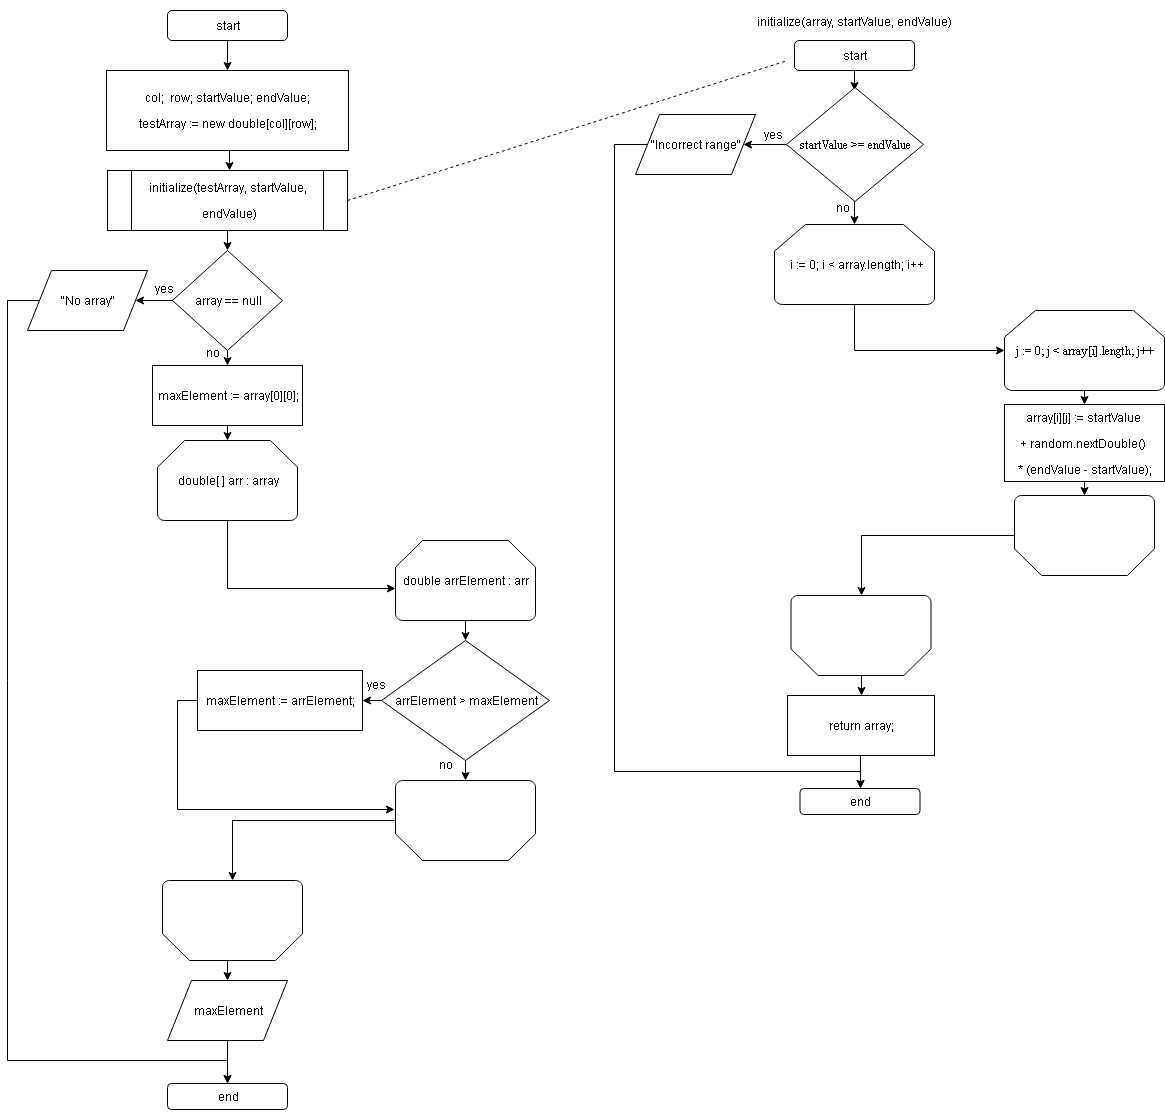

The diagram above was exported from draw.io. Its source (the exported page's mxGraphModel, read from the mxfile embedded in the PNG):
<mxGraphModel dx="742" dy="418" grid="1" gridSize="10" guides="1" tooltips="1" connect="1" arrows="1" fold="1" page="1" pageScale="1" pageWidth="1169" pageHeight="1654" math="0" shadow="0">
  <root>
    <mxCell id="0" />
    <mxCell id="1" parent="0" />
    <mxCell id="VKrJoJOQ38t6WEbi_wFw-18" style="edgeStyle=orthogonalEdgeStyle;rounded=0;orthogonalLoop=1;jettySize=auto;html=1;exitX=0.5;exitY=1;exitDx=0;exitDy=0;entryX=0.5;entryY=0;entryDx=0;entryDy=0;" parent="1" source="W_dJcJvrUVqj260by9Pt-1" target="VKrJoJOQ38t6WEbi_wFw-4" edge="1">
      <mxGeometry relative="1" as="geometry" />
    </mxCell>
    <mxCell id="W_dJcJvrUVqj260by9Pt-1" value="start" style="rounded=1;whiteSpace=wrap;html=1;" parent="1" vertex="1">
      <mxGeometry x="270" y="20" width="120" height="30" as="geometry" />
    </mxCell>
    <mxCell id="W_dJcJvrUVqj260by9Pt-5" value="&lt;pre&gt;&lt;font face=&quot;Helvetica&quot;&gt;amountFlips&lt;/font&gt;&lt;/pre&gt;" style="text;html=1;strokeColor=none;fillColor=none;align=center;verticalAlign=middle;whiteSpace=wrap;rounded=0;" parent="1" vertex="1">
      <mxGeometry x="310" y="110" width="40" height="20" as="geometry" />
    </mxCell>
    <mxCell id="W_dJcJvrUVqj260by9Pt-51" value="end" style="rounded=1;whiteSpace=wrap;html=1;" parent="1" vertex="1">
      <mxGeometry x="270" y="1093" width="120" height="26" as="geometry" />
    </mxCell>
    <mxCell id="W_dJcJvrUVqj260by9Pt-55" style="edgeStyle=orthogonalEdgeStyle;rounded=0;orthogonalLoop=1;jettySize=auto;html=1;exitX=0.5;exitY=1;exitDx=0;exitDy=0;" parent="1" source="W_dJcJvrUVqj260by9Pt-51" target="W_dJcJvrUVqj260by9Pt-51" edge="1">
      <mxGeometry relative="1" as="geometry" />
    </mxCell>
    <mxCell id="VKrJoJOQ38t6WEbi_wFw-14" style="edgeStyle=orthogonalEdgeStyle;rounded=0;orthogonalLoop=1;jettySize=auto;html=1;exitX=0.5;exitY=1;exitDx=0;exitDy=0;entryX=0.5;entryY=0;entryDx=0;entryDy=0;" parent="1" source="VKrJoJOQ38t6WEbi_wFw-4" edge="1">
      <mxGeometry relative="1" as="geometry">
        <mxPoint x="332" y="180" as="targetPoint" />
      </mxGeometry>
    </mxCell>
    <mxCell id="VKrJoJOQ38t6WEbi_wFw-4" value="&lt;p style=&quot;line-height: 90%&quot;&gt;&lt;/p&gt;&lt;pre&gt;&lt;pre&gt;&lt;font face=&quot;Helvetica&quot;&gt;col&lt;span&gt;;  &lt;/span&gt;row;&lt;span&gt; &lt;/span&gt;startValue; endValue&lt;span style=&quot;white-space: normal&quot;&gt;;&lt;/span&gt;&lt;/font&gt;&lt;/pre&gt;&lt;pre&gt;&lt;pre&gt;&lt;font face=&quot;Helvetica&quot;&gt;testArray := &lt;span&gt;new double&lt;/span&gt;[col][row]&lt;span&gt;;&lt;/span&gt;&lt;/font&gt;&lt;/pre&gt;&lt;/pre&gt;&lt;/pre&gt;&lt;p&gt;&lt;/p&gt;" style="rounded=0;whiteSpace=wrap;html=1;fillColor=#ffffff;" parent="1" vertex="1">
      <mxGeometry x="209" y="80" width="242" height="80" as="geometry" />
    </mxCell>
    <mxCell id="jIAgswByTOIDhYHx2cR2-11" style="edgeStyle=orthogonalEdgeStyle;rounded=0;orthogonalLoop=1;jettySize=auto;html=1;entryX=0;entryY=0.6;entryDx=0;entryDy=0;entryPerimeter=0;exitX=0.5;exitY=1;exitDx=0;exitDy=0;exitPerimeter=0;" parent="1" source="VKrJoJOQ38t6WEbi_wFw-19" target="jIAgswByTOIDhYHx2cR2-10" edge="1">
      <mxGeometry relative="1" as="geometry" />
    </mxCell>
    <mxCell id="VKrJoJOQ38t6WEbi_wFw-19" value="&lt;pre&gt;&lt;pre&gt;&lt;font face=&quot;Helvetica&quot;&gt;&lt;span&gt;double&lt;/span&gt;[ ] arr : array&lt;/font&gt;&lt;/pre&gt;&lt;/pre&gt;" style="strokeWidth=1;html=1;shape=mxgraph.flowchart.loop_limit;whiteSpace=wrap;fillColor=#ffffff;align=center;strokeColor=#000000;" parent="1" vertex="1">
      <mxGeometry x="260" y="450" width="140" height="80" as="geometry" />
    </mxCell>
    <mxCell id="jIAgswByTOIDhYHx2cR2-13" style="edgeStyle=orthogonalEdgeStyle;rounded=0;orthogonalLoop=1;jettySize=auto;html=1;exitX=0.5;exitY=1;exitDx=0;exitDy=0;entryX=0.5;entryY=1;entryDx=0;entryDy=0;entryPerimeter=0;" parent="1" source="VKrJoJOQ38t6WEbi_wFw-22" target="VKrJoJOQ38t6WEbi_wFw-30" edge="1">
      <mxGeometry relative="1" as="geometry" />
    </mxCell>
    <mxCell id="jIAgswByTOIDhYHx2cR2-15" style="edgeStyle=orthogonalEdgeStyle;rounded=0;orthogonalLoop=1;jettySize=auto;html=1;exitX=0;exitY=0.5;exitDx=0;exitDy=0;entryX=1;entryY=0.5;entryDx=0;entryDy=0;" parent="1" source="VKrJoJOQ38t6WEbi_wFw-22" target="jIAgswByTOIDhYHx2cR2-14" edge="1">
      <mxGeometry relative="1" as="geometry" />
    </mxCell>
    <mxCell id="VKrJoJOQ38t6WEbi_wFw-22" value="&lt;pre&gt;&lt;pre&gt;&lt;font face=&quot;Helvetica&quot;&gt;arrElement &amp;gt; maxElement&lt;/font&gt;&lt;/pre&gt;&lt;/pre&gt;" style="rhombus;whiteSpace=wrap;html=1;strokeColor=#000000;strokeWidth=1;fillColor=#ffffff;align=center;" parent="1" vertex="1">
      <mxGeometry x="484" y="650" width="168" height="120" as="geometry" />
    </mxCell>
    <mxCell id="VKrJoJOQ38t6WEbi_wFw-28" value="yes" style="text;html=1;resizable=0;points=[];autosize=1;align=left;verticalAlign=top;spacingTop=-4;" parent="1" vertex="1">
      <mxGeometry x="468" y="685" width="30" height="20" as="geometry" />
    </mxCell>
    <mxCell id="VKrJoJOQ38t6WEbi_wFw-29" value="no" style="text;html=1;resizable=0;points=[];autosize=1;align=left;verticalAlign=top;spacingTop=-4;" parent="1" vertex="1">
      <mxGeometry x="540" y="765" width="30" height="20" as="geometry" />
    </mxCell>
    <mxCell id="jIAgswByTOIDhYHx2cR2-19" style="edgeStyle=orthogonalEdgeStyle;rounded=0;orthogonalLoop=1;jettySize=auto;html=1;exitX=1;exitY=0.5;exitDx=0;exitDy=0;exitPerimeter=0;" parent="1" source="VKrJoJOQ38t6WEbi_wFw-30" target="jIAgswByTOIDhYHx2cR2-18" edge="1">
      <mxGeometry relative="1" as="geometry" />
    </mxCell>
    <mxCell id="VKrJoJOQ38t6WEbi_wFw-30" value="" style="strokeWidth=1;html=1;shape=mxgraph.flowchart.loop_limit;whiteSpace=wrap;fillColor=#ffffff;align=center;direction=west;" parent="1" vertex="1">
      <mxGeometry x="498" y="790" width="140" height="80" as="geometry" />
    </mxCell>
    <mxCell id="VKrJoJOQ38t6WEbi_wFw-37" style="edgeStyle=orthogonalEdgeStyle;rounded=0;orthogonalLoop=1;jettySize=auto;html=1;exitX=0.5;exitY=1;exitDx=0;exitDy=0;entryX=0.5;entryY=0;entryDx=0;entryDy=0;" parent="1" source="VKrJoJOQ38t6WEbi_wFw-35" target="W_dJcJvrUVqj260by9Pt-51" edge="1">
      <mxGeometry relative="1" as="geometry" />
    </mxCell>
    <mxCell id="VKrJoJOQ38t6WEbi_wFw-35" value="&lt;pre&gt;&lt;font face=&quot;Helvetica&quot;&gt;maxElement&lt;/font&gt;&lt;/pre&gt;" style="shape=parallelogram;perimeter=parallelogramPerimeter;whiteSpace=wrap;html=1;strokeColor=#000000;strokeWidth=1;fillColor=#ffffff;align=center;" parent="1" vertex="1">
      <mxGeometry x="270" y="990" width="120" height="60" as="geometry" />
    </mxCell>
    <mxCell id="jIAgswByTOIDhYHx2cR2-3" style="edgeStyle=orthogonalEdgeStyle;rounded=0;orthogonalLoop=1;jettySize=auto;html=1;exitX=0.5;exitY=1;exitDx=0;exitDy=0;entryX=0.5;entryY=0;entryDx=0;entryDy=0;" parent="1" source="jIAgswByTOIDhYHx2cR2-1" target="jIAgswByTOIDhYHx2cR2-2" edge="1">
      <mxGeometry relative="1" as="geometry" />
    </mxCell>
    <mxCell id="jIAgswByTOIDhYHx2cR2-1" value="&lt;pre&gt;&lt;font face=&quot;Helvetica&quot;&gt;&lt;span&gt;initialize&lt;/span&gt;(testArray&lt;span&gt;, &lt;/span&gt;startValue&lt;span&gt;,&lt;/span&gt;&lt;/font&gt;&lt;/pre&gt;&lt;pre&gt;&lt;font face=&quot;Helvetica&quot;&gt;&lt;span&gt; &lt;/span&gt;endValue)&lt;/font&gt;&lt;/pre&gt;" style="shape=process;whiteSpace=wrap;html=1;backgroundOutline=1;" parent="1" vertex="1">
      <mxGeometry x="210" y="180" width="240" height="60" as="geometry" />
    </mxCell>
    <mxCell id="jIAgswByTOIDhYHx2cR2-8" style="edgeStyle=orthogonalEdgeStyle;rounded=0;orthogonalLoop=1;jettySize=auto;html=1;exitX=0.5;exitY=1;exitDx=0;exitDy=0;entryX=0.5;entryY=0;entryDx=0;entryDy=0;" parent="1" source="jIAgswByTOIDhYHx2cR2-2" target="jIAgswByTOIDhYHx2cR2-7" edge="1">
      <mxGeometry relative="1" as="geometry" />
    </mxCell>
    <mxCell id="jIAgswByTOIDhYHx2cR2-21" style="edgeStyle=orthogonalEdgeStyle;rounded=0;orthogonalLoop=1;jettySize=auto;html=1;exitX=0;exitY=0.5;exitDx=0;exitDy=0;" parent="1" source="jIAgswByTOIDhYHx2cR2-2" target="jIAgswByTOIDhYHx2cR2-4" edge="1">
      <mxGeometry relative="1" as="geometry" />
    </mxCell>
    <mxCell id="jIAgswByTOIDhYHx2cR2-2" value="&lt;pre&gt;&lt;font face=&quot;Helvetica&quot;&gt;array == &lt;span&gt;null&lt;/span&gt;&lt;/font&gt;&lt;/pre&gt;" style="rhombus;whiteSpace=wrap;html=1;" parent="1" vertex="1">
      <mxGeometry x="275" y="260" width="110" height="100" as="geometry" />
    </mxCell>
    <mxCell id="jIAgswByTOIDhYHx2cR2-29" style="edgeStyle=orthogonalEdgeStyle;rounded=0;orthogonalLoop=1;jettySize=auto;html=1;exitX=0;exitY=0.5;exitDx=0;exitDy=0;entryX=0.5;entryY=0;entryDx=0;entryDy=0;" parent="1" source="jIAgswByTOIDhYHx2cR2-4" target="W_dJcJvrUVqj260by9Pt-51" edge="1">
      <mxGeometry relative="1" as="geometry">
        <Array as="points">
          <mxPoint x="110" y="310" />
          <mxPoint x="110" y="1070" />
          <mxPoint x="330" y="1070" />
        </Array>
      </mxGeometry>
    </mxCell>
    <mxCell id="jIAgswByTOIDhYHx2cR2-4" value="&lt;pre&gt;&lt;span&gt;&lt;font face=&quot;Helvetica&quot;&gt;&quot;No array&quot;&lt;/font&gt;&lt;/span&gt;&lt;/pre&gt;" style="shape=parallelogram;perimeter=parallelogramPerimeter;whiteSpace=wrap;html=1;" parent="1" vertex="1">
      <mxGeometry x="130" y="280" width="120" height="60" as="geometry" />
    </mxCell>
    <mxCell id="jIAgswByTOIDhYHx2cR2-6" value="yes" style="text;html=1;resizable=0;points=[];autosize=1;align=left;verticalAlign=top;spacingTop=-4;" parent="1" vertex="1">
      <mxGeometry x="256" y="289" width="30" height="20" as="geometry" />
    </mxCell>
    <mxCell id="jIAgswByTOIDhYHx2cR2-12" style="edgeStyle=orthogonalEdgeStyle;rounded=0;orthogonalLoop=1;jettySize=auto;html=1;exitX=0.5;exitY=1;exitDx=0;exitDy=0;entryX=0.5;entryY=0;entryDx=0;entryDy=0;entryPerimeter=0;" parent="1" source="jIAgswByTOIDhYHx2cR2-7" target="VKrJoJOQ38t6WEbi_wFw-19" edge="1">
      <mxGeometry relative="1" as="geometry" />
    </mxCell>
    <mxCell id="jIAgswByTOIDhYHx2cR2-7" value="&lt;pre&gt;&lt;font face=&quot;Helvetica&quot;&gt;maxElement := array[&lt;span&gt;0&lt;/span&gt;][&lt;span&gt;0&lt;/span&gt;]&lt;span&gt;;&lt;/span&gt;&lt;/font&gt;&lt;/pre&gt;" style="rounded=0;whiteSpace=wrap;html=1;" parent="1" vertex="1">
      <mxGeometry x="255" y="375" width="150" height="60" as="geometry" />
    </mxCell>
    <mxCell id="jIAgswByTOIDhYHx2cR2-9" value="no&lt;br&gt;&lt;br&gt;" style="text;html=1;resizable=0;points=[];autosize=1;align=left;verticalAlign=top;spacingTop=-4;" parent="1" vertex="1">
      <mxGeometry x="307" y="353" width="30" height="30" as="geometry" />
    </mxCell>
    <mxCell id="jIAgswByTOIDhYHx2cR2-23" style="edgeStyle=orthogonalEdgeStyle;rounded=0;orthogonalLoop=1;jettySize=auto;html=1;exitX=0.5;exitY=1;exitDx=0;exitDy=0;exitPerimeter=0;entryX=0.5;entryY=0;entryDx=0;entryDy=0;" parent="1" source="jIAgswByTOIDhYHx2cR2-10" target="VKrJoJOQ38t6WEbi_wFw-22" edge="1">
      <mxGeometry relative="1" as="geometry" />
    </mxCell>
    <mxCell id="jIAgswByTOIDhYHx2cR2-10" value="&lt;pre&gt;&lt;pre&gt;&lt;pre&gt;&lt;font face=&quot;Helvetica&quot;&gt;&lt;span&gt;double &lt;/span&gt;arrElement : arr&lt;/font&gt;&lt;/pre&gt;&lt;/pre&gt;&lt;/pre&gt;" style="strokeWidth=1;html=1;shape=mxgraph.flowchart.loop_limit;whiteSpace=wrap;fillColor=#ffffff;align=center;strokeColor=#000000;" parent="1" vertex="1">
      <mxGeometry x="498" y="550" width="140" height="80" as="geometry" />
    </mxCell>
    <mxCell id="jIAgswByTOIDhYHx2cR2-24" style="edgeStyle=orthogonalEdgeStyle;rounded=0;orthogonalLoop=1;jettySize=auto;html=1;exitX=0;exitY=0.5;exitDx=0;exitDy=0;entryX=1.007;entryY=0.638;entryDx=0;entryDy=0;entryPerimeter=0;" parent="1" source="jIAgswByTOIDhYHx2cR2-14" target="VKrJoJOQ38t6WEbi_wFw-30" edge="1">
      <mxGeometry relative="1" as="geometry" />
    </mxCell>
    <mxCell id="jIAgswByTOIDhYHx2cR2-14" value="&lt;pre&gt;&lt;font face=&quot;Helvetica&quot;&gt;maxElement := arrElement&lt;span&gt;;&lt;/span&gt;&lt;/font&gt;&lt;/pre&gt;" style="rounded=0;whiteSpace=wrap;html=1;" parent="1" vertex="1">
      <mxGeometry x="300" y="680" width="165" height="60" as="geometry" />
    </mxCell>
    <mxCell id="jIAgswByTOIDhYHx2cR2-28" style="edgeStyle=orthogonalEdgeStyle;rounded=0;orthogonalLoop=1;jettySize=auto;html=1;exitX=0.5;exitY=0;exitDx=0;exitDy=0;exitPerimeter=0;entryX=0.5;entryY=0;entryDx=0;entryDy=0;" parent="1" source="jIAgswByTOIDhYHx2cR2-18" target="VKrJoJOQ38t6WEbi_wFw-35" edge="1">
      <mxGeometry relative="1" as="geometry" />
    </mxCell>
    <mxCell id="jIAgswByTOIDhYHx2cR2-18" value="" style="strokeWidth=1;html=1;shape=mxgraph.flowchart.loop_limit;whiteSpace=wrap;fillColor=#ffffff;align=center;direction=west;" parent="1" vertex="1">
      <mxGeometry x="265" y="890" width="140" height="80" as="geometry" />
    </mxCell>
    <mxCell id="lyhhDzZmay3HjoGVPftR-1" style="edgeStyle=orthogonalEdgeStyle;rounded=0;orthogonalLoop=1;jettySize=auto;html=1;exitX=0.5;exitY=1;exitDx=0;exitDy=0;entryX=0.5;entryY=0;entryDx=0;entryDy=0;" edge="1" parent="1" source="lyhhDzZmay3HjoGVPftR-2">
      <mxGeometry relative="1" as="geometry">
        <mxPoint x="957" y="100" as="targetPoint" />
      </mxGeometry>
    </mxCell>
    <mxCell id="lyhhDzZmay3HjoGVPftR-2" value="start" style="rounded=1;whiteSpace=wrap;html=1;" vertex="1" parent="1">
      <mxGeometry x="897" y="50" width="120" height="30" as="geometry" />
    </mxCell>
    <mxCell id="lyhhDzZmay3HjoGVPftR-3" value="&lt;pre&gt;&lt;pre&gt;&lt;font face=&quot;Helvetica&quot;&gt;initialize(array, startValue, endValue)&lt;/font&gt;&lt;/pre&gt;&lt;/pre&gt;" style="text;html=1;resizable=0;points=[];autosize=1;align=left;verticalAlign=top;spacingTop=-4;" vertex="1" parent="1">
      <mxGeometry x="857.5" y="10" width="210" height="40" as="geometry" />
    </mxCell>
    <mxCell id="lyhhDzZmay3HjoGVPftR-4" style="edgeStyle=orthogonalEdgeStyle;rounded=0;orthogonalLoop=1;jettySize=auto;html=1;exitX=0.5;exitY=1;exitDx=0;exitDy=0;entryX=0.5;entryY=0;entryDx=0;entryDy=0;entryPerimeter=0;" edge="1" parent="1" target="lyhhDzZmay3HjoGVPftR-6">
      <mxGeometry relative="1" as="geometry">
        <mxPoint x="957" y="160" as="sourcePoint" />
      </mxGeometry>
    </mxCell>
    <mxCell id="lyhhDzZmay3HjoGVPftR-5" style="edgeStyle=orthogonalEdgeStyle;rounded=0;orthogonalLoop=1;jettySize=auto;html=1;exitX=0.5;exitY=1;exitDx=0;exitDy=0;exitPerimeter=0;entryX=0;entryY=0.5;entryDx=0;entryDy=0;entryPerimeter=0;" edge="1" parent="1" source="lyhhDzZmay3HjoGVPftR-6" target="lyhhDzZmay3HjoGVPftR-19">
      <mxGeometry relative="1" as="geometry" />
    </mxCell>
    <mxCell id="lyhhDzZmay3HjoGVPftR-6" value="&lt;pre&gt;&lt;pre&gt;&lt;pre&gt;&lt;font face=&quot;Helvetica&quot;&gt;&lt;span&gt; &lt;/span&gt;i := &lt;span&gt;0&lt;/span&gt;&lt;span&gt;; &lt;/span&gt;i &amp;lt; array.&lt;span&gt;length&lt;/span&gt;&lt;span&gt;; &lt;/span&gt;i++&lt;/font&gt;&lt;/pre&gt;&lt;/pre&gt;&lt;/pre&gt;" style="strokeWidth=1;html=1;shape=mxgraph.flowchart.loop_limit;whiteSpace=wrap;fillColor=#ffffff;align=center;strokeColor=#000000;" vertex="1" parent="1">
      <mxGeometry x="877" y="234" width="160" height="80" as="geometry" />
    </mxCell>
    <mxCell id="lyhhDzZmay3HjoGVPftR-7" style="edgeStyle=orthogonalEdgeStyle;rounded=0;orthogonalLoop=1;jettySize=auto;html=1;exitX=0.5;exitY=0;exitDx=0;exitDy=0;exitPerimeter=0;entryX=0.5;entryY=0;entryDx=0;entryDy=0;" edge="1" parent="1" source="lyhhDzZmay3HjoGVPftR-8" target="lyhhDzZmay3HjoGVPftR-10">
      <mxGeometry relative="1" as="geometry" />
    </mxCell>
    <mxCell id="lyhhDzZmay3HjoGVPftR-8" value="" style="strokeWidth=1;html=1;shape=mxgraph.flowchart.loop_limit;whiteSpace=wrap;fillColor=#ffffff;align=center;direction=west;" vertex="1" parent="1">
      <mxGeometry x="893.5" y="605" width="140" height="80" as="geometry" />
    </mxCell>
    <mxCell id="lyhhDzZmay3HjoGVPftR-9" style="edgeStyle=orthogonalEdgeStyle;rounded=0;orthogonalLoop=1;jettySize=auto;html=1;exitX=0.5;exitY=1;exitDx=0;exitDy=0;entryX=0.5;entryY=0;entryDx=0;entryDy=0;" edge="1" parent="1" source="lyhhDzZmay3HjoGVPftR-10" target="lyhhDzZmay3HjoGVPftR-11">
      <mxGeometry relative="1" as="geometry" />
    </mxCell>
    <mxCell id="lyhhDzZmay3HjoGVPftR-10" value="&lt;pre&gt;&lt;font face=&quot;Helvetica&quot;&gt;&lt;span&gt;return &lt;/span&gt;array&lt;span&gt;;&lt;/span&gt;&lt;/font&gt;&lt;/pre&gt;" style="rounded=0;whiteSpace=wrap;html=1;" vertex="1" parent="1">
      <mxGeometry x="890" y="705" width="147" height="60" as="geometry" />
    </mxCell>
    <mxCell id="lyhhDzZmay3HjoGVPftR-11" value="end" style="rounded=1;whiteSpace=wrap;html=1;" vertex="1" parent="1">
      <mxGeometry x="902.5" y="798" width="120" height="26" as="geometry" />
    </mxCell>
    <mxCell id="lyhhDzZmay3HjoGVPftR-12" style="edgeStyle=orthogonalEdgeStyle;rounded=0;orthogonalLoop=1;jettySize=auto;html=1;exitX=0;exitY=0.5;exitDx=0;exitDy=0;entryX=1;entryY=0.5;entryDx=0;entryDy=0;" edge="1" parent="1" source="lyhhDzZmay3HjoGVPftR-13" target="lyhhDzZmay3HjoGVPftR-15">
      <mxGeometry relative="1" as="geometry" />
    </mxCell>
    <mxCell id="lyhhDzZmay3HjoGVPftR-13" value="&lt;pre&gt;startValue &amp;gt;= endValue&lt;/pre&gt;" style="rhombus;whiteSpace=wrap;html=1;" vertex="1" parent="1">
      <mxGeometry x="889" y="97" width="137" height="114" as="geometry" />
    </mxCell>
    <mxCell id="lyhhDzZmay3HjoGVPftR-14" style="edgeStyle=orthogonalEdgeStyle;rounded=0;orthogonalLoop=1;jettySize=auto;html=1;exitX=0;exitY=0.5;exitDx=0;exitDy=0;entryX=0.5;entryY=0;entryDx=0;entryDy=0;" edge="1" parent="1" source="lyhhDzZmay3HjoGVPftR-15" target="lyhhDzZmay3HjoGVPftR-11">
      <mxGeometry relative="1" as="geometry">
        <mxPoint x="967" y="806" as="targetPoint" />
        <Array as="points">
          <mxPoint x="717" y="154" />
          <mxPoint x="717" y="781" />
          <mxPoint x="963" y="781" />
        </Array>
      </mxGeometry>
    </mxCell>
    <mxCell id="lyhhDzZmay3HjoGVPftR-15" value="&lt;pre&gt;&lt;span&gt;&lt;font face=&quot;Helvetica&quot;&gt;&quot;Incorrect range&quot;&lt;/font&gt;&lt;/span&gt;&lt;/pre&gt;" style="shape=parallelogram;perimeter=parallelogramPerimeter;whiteSpace=wrap;html=1;" vertex="1" parent="1">
      <mxGeometry x="738" y="124" width="120" height="60" as="geometry" />
    </mxCell>
    <mxCell id="lyhhDzZmay3HjoGVPftR-16" value="yes" style="text;html=1;resizable=0;points=[];autosize=1;align=left;verticalAlign=top;spacingTop=-4;" vertex="1" parent="1">
      <mxGeometry x="865" y="135" width="30" height="20" as="geometry" />
    </mxCell>
    <mxCell id="lyhhDzZmay3HjoGVPftR-17" value="no" style="text;html=1;resizable=0;points=[];autosize=1;align=left;verticalAlign=top;spacingTop=-4;" vertex="1" parent="1">
      <mxGeometry x="937" y="208" width="30" height="20" as="geometry" />
    </mxCell>
    <mxCell id="lyhhDzZmay3HjoGVPftR-18" style="edgeStyle=orthogonalEdgeStyle;rounded=0;orthogonalLoop=1;jettySize=auto;html=1;exitX=0.5;exitY=1;exitDx=0;exitDy=0;exitPerimeter=0;entryX=0.5;entryY=0;entryDx=0;entryDy=0;" edge="1" parent="1" source="lyhhDzZmay3HjoGVPftR-19" target="lyhhDzZmay3HjoGVPftR-21">
      <mxGeometry relative="1" as="geometry" />
    </mxCell>
    <mxCell id="lyhhDzZmay3HjoGVPftR-19" value="&lt;pre&gt;&lt;pre&gt;&lt;pre&gt;&lt;pre&gt;j := &lt;span&gt;0&lt;/span&gt;&lt;span&gt;; &lt;/span&gt;j &amp;lt; array[i].&lt;span&gt;length&lt;/span&gt;&lt;span&gt;; &lt;/span&gt;j++&lt;/pre&gt;&lt;/pre&gt;&lt;/pre&gt;&lt;/pre&gt;" style="strokeWidth=1;html=1;shape=mxgraph.flowchart.loop_limit;whiteSpace=wrap;fillColor=#ffffff;align=center;strokeColor=#000000;" vertex="1" parent="1">
      <mxGeometry x="1107" y="320" width="160" height="80" as="geometry" />
    </mxCell>
    <mxCell id="lyhhDzZmay3HjoGVPftR-20" style="edgeStyle=orthogonalEdgeStyle;rounded=0;orthogonalLoop=1;jettySize=auto;html=1;exitX=0.5;exitY=1;exitDx=0;exitDy=0;entryX=0.5;entryY=1;entryDx=0;entryDy=0;entryPerimeter=0;" edge="1" parent="1" source="lyhhDzZmay3HjoGVPftR-21" target="lyhhDzZmay3HjoGVPftR-23">
      <mxGeometry relative="1" as="geometry" />
    </mxCell>
    <mxCell id="lyhhDzZmay3HjoGVPftR-21" value="&lt;pre&gt;&lt;font face=&quot;Helvetica&quot;&gt;array[i][j] := startValue &lt;/font&gt;&lt;/pre&gt;&lt;pre&gt;&lt;font face=&quot;Helvetica&quot;&gt;+ random.nextDouble() &lt;/font&gt;&lt;/pre&gt;&lt;pre&gt;&lt;font face=&quot;Helvetica&quot;&gt;* (endValue - startValue)&lt;span&gt;;&lt;/span&gt;&lt;/font&gt;&lt;/pre&gt;" style="rounded=0;whiteSpace=wrap;html=1;" vertex="1" parent="1">
      <mxGeometry x="1107" y="414" width="160" height="77" as="geometry" />
    </mxCell>
    <mxCell id="lyhhDzZmay3HjoGVPftR-22" style="edgeStyle=orthogonalEdgeStyle;rounded=0;orthogonalLoop=1;jettySize=auto;html=1;exitX=1;exitY=0.5;exitDx=0;exitDy=0;exitPerimeter=0;" edge="1" parent="1" source="lyhhDzZmay3HjoGVPftR-23" target="lyhhDzZmay3HjoGVPftR-8">
      <mxGeometry relative="1" as="geometry" />
    </mxCell>
    <mxCell id="lyhhDzZmay3HjoGVPftR-23" value="" style="strokeWidth=1;html=1;shape=mxgraph.flowchart.loop_limit;whiteSpace=wrap;fillColor=#ffffff;align=center;direction=west;" vertex="1" parent="1">
      <mxGeometry x="1117" y="505" width="140" height="80" as="geometry" />
    </mxCell>
    <mxCell id="lyhhDzZmay3HjoGVPftR-24" value="" style="endArrow=none;dashed=1;html=1;exitX=1;exitY=0.5;exitDx=0;exitDy=0;" edge="1" parent="1" source="jIAgswByTOIDhYHx2cR2-1">
      <mxGeometry width="50" height="50" relative="1" as="geometry">
        <mxPoint x="610" y="150" as="sourcePoint" />
        <mxPoint x="890" y="70" as="targetPoint" />
      </mxGeometry>
    </mxCell>
  </root>
</mxGraphModel>